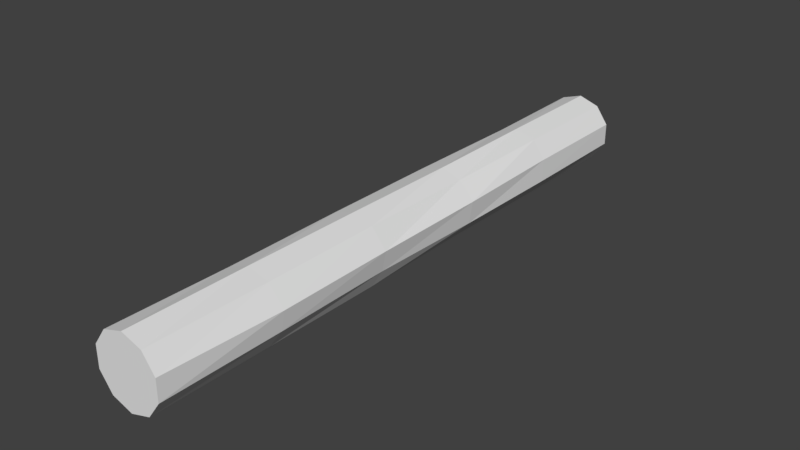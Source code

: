 # Source: log.blend  (saved by Blender 2.78.0; exported with 4.5.12 LTS)
import bpy
from mathutils import Matrix  # noqa: F401  (used for matrix-valued properties, if any)

bpy.ops.wm.read_factory_settings(use_empty=True)
scene = bpy.context.scene
scene.name = 'Scene'

# ---- collections
col_collection_1 = bpy.data.collections.new('Collection 1'); scene.collection.children.link(col_collection_1)

# ---- world
world_world = bpy.data.worlds.new('World'); scene.world = world_world
world_world.color = (0.05088, 0.05088, 0.05088)
world_world.use_sun_shadow = False
world_world.sun_shadow_jitter_overblur = 0.0
world_world.cycles.sampling_method = 'MANUAL'

# ---- meshes
me_cylinder_002 = bpy.data.meshes.new('Cylinder.002')
me_cylinder_002.from_pydata([(2.264e-08, 0.3425, -3.217), (0.2013, 0.2771, -3.217), (0.2013, 0.2771, 3.217), (2.264e-08, 0.3425, 3.217), (0.3257, 0.1058, -3.217), (0.3257, 0.1058, 3.217), (0.3257, -0.1058, -3.217), (0.3257, -0.1058, 3.217), (0.2013, -0.2771, -3.217), (0.2013, -0.2771, 3.217), (-7.294e-09, -0.3425, -3.217), (-7.294e-09, -0.3425, 3.217), (-0.2013, -0.2771, -3.217), (-0.2013, -0.2771, 3.217), (-0.3257, -0.1058, -3.217), (-0.3257, -0.1058, 3.217), (-0.3257, 0.1058, -3.217), (-0.3257, 0.1058, 3.217), (-0.2013, 0.2771, -3.217), (-0.2013, 0.2771, 3.217), (2.264e-08, 0.3425, -3.034), (2.264e-08, 0.3425, 3.034), (0.2013, 0.2771, 3.034), (0.2013, 0.2771, -3.034), (0.3257, 0.1058, 3.034), (0.3257, 0.1058, -3.034), (0.3257, -0.1058, 3.034), (0.3257, -0.1058, -3.034), (0.2013, -0.2771, 3.034), (0.2013, -0.2771, -3.034), (-7.294e-09, -0.3425, 3.034), (-7.294e-09, -0.3425, -3.034), (-0.2013, -0.2771, 3.034), (-0.2013, -0.2771, -3.034), (-0.3257, -0.1058, 3.034), (-0.3257, -0.1058, -3.034), (-0.3257, 0.1058, 3.034), (-0.3257, 0.1058, -3.034), (-0.2013, 0.2771, 3.034), (-0.2013, 0.2771, -3.034)], [], [(21, 3, 2, 22), (22, 2, 5, 24), (24, 5, 7, 26), (26, 7, 9, 28), (28, 9, 11, 30), (30, 11, 13, 32), (32, 13, 15, 34), (34, 15, 17, 36), (36, 17, 19, 38), (38, 19, 3, 21), (0, 1, 4, 6, 8, 10, 12, 14, 16, 18), (2, 3, 19, 17, 15, 13, 11, 9, 7, 5), (18, 39, 20, 0), (16, 37, 39, 18), (14, 35, 37, 16), (12, 33, 35, 14), (10, 31, 33, 12), (8, 29, 31, 10), (6, 27, 29, 8), (4, 25, 27, 6), (1, 23, 25, 4), (0, 20, 23, 1)])
me_cylinder_002.use_remesh_preserve_volume = False
me_cylinder_002.use_remesh_preserve_attributes = False
me_cylinder_002.use_mirror_vertex_groups = False
me_cylinder_002.update()
me_cylinder = bpy.data.meshes.new('Cylinder')
me_cylinder.from_pydata([(2.235e-08, 0.3425, -3.217), (1.972e-08, 0.3425, 3.217), (0.2013, 0.2771, -3.217), (0.2013, 0.2771, 3.217), (0.3257, 0.1058, -3.217), (0.3257, 0.1058, 3.217), (0.3257, -0.1058, -3.217), (0.3257, -0.1058, 3.217), (0.2013, -0.2771, -3.217), (0.2013, -0.2771, 3.217), (-4.21e-09, -0.3425, -3.217), (-3.158e-09, -0.3425, 3.217), (-0.2013, -0.2771, -3.217), (-0.2013, -0.2771, 3.217), (-0.3257, -0.1058, -3.217), (-0.3257, -0.1058, 3.217), (-0.3257, 0.1058, -3.217), (-0.3257, 0.1058, 3.217), (-0.2013, 0.2771, -3.217), (-0.2013, 0.2771, 3.217), (2.603e-08, 0.376, -3.217), (0.221, 0.3042, -3.217), (0.221, 0.3042, 3.217), (2.603e-08, 0.376, 3.217), (0.3576, 0.1162, -3.217), (0.3576, 0.1162, 3.217), (0.3576, -0.1162, -3.217), (0.3576, -0.1162, 3.217), (0.221, -0.3042, -3.217), (0.221, -0.3042, 3.217), (-6.841e-09, -0.376, -3.217), (-6.841e-09, -0.376, 3.217), (-0.221, -0.3042, -3.217), (-0.221, -0.3042, 3.217), (-0.3576, -0.1162, -3.217), (-0.3576, -0.1162, 3.217), (-0.3576, 0.1162, -3.217), (-0.3576, 0.1162, 3.217), (-0.221, 0.3042, -3.217), (-0.221, 0.3042, 3.217), (0.0008425, 0.3746, -1.93), (0.01332, 0.3762, -0.6417), (4.589e-06, 0.3746, 0.6508), (-0.01253, 0.3698, 1.926), (0.2235, 0.3034, 1.926), (0.2223, 0.3101, 0.6445), (0.2049, 0.2887, -0.6666), (0.2198, 0.3036, -1.939), (0.385, 0.09385, 1.918), (0.3763, 0.1025, 0.6383), (0.3803, 0.1107, -0.6585), (0.3579, 0.116, -1.931), (0.3565, -0.1123, 1.933), (0.332, -0.1164, 0.6396), (0.3509, -0.1267, -0.645), (0.3618, -0.1231, -1.915), (0.2196, -0.3073, 1.943), (0.2197, -0.308, 0.648), (0.2062, -0.3019, -0.6415), (0.2207, -0.299, -1.921), (-0.01869, -0.3848, 1.937), (0.01393, -0.3674, 0.6313), (0.0006391, -0.3863, -0.6388), (-0.0186, -0.3576, -1.925), (-0.2321, -0.3213, 1.932), (-0.2458, -0.3207, 0.6206), (-0.2214, -0.301, -0.643), (-0.2108, -0.3346, -1.951), (-0.3451, -0.1207, 1.933), (-0.3679, -0.105, 0.6642), (-0.3493, -0.1212, -0.6436), (-0.3615, -0.107, -1.922), (-0.3463, 0.1132, 1.937), (-0.3487, 0.1128, 0.634), (-0.3688, 0.1011, -0.6319), (-0.3384, 0.1158, -1.942), (-0.2321, 0.2873, 1.947), (-0.2204, 0.3066, 0.6414), (-0.2209, 0.304, -0.6389), (-0.2138, 0.2941, -1.952)], [], [(43, 23, 22, 44), (44, 22, 25, 48), (48, 25, 27, 52), (52, 27, 29, 56), (56, 29, 31, 60), (60, 31, 33, 64), (64, 33, 35, 68), (68, 35, 37, 72), (72, 37, 39, 76), (76, 39, 23, 43), (2, 0, 20, 21), (1, 3, 22, 23), (4, 2, 21, 24), (3, 5, 25, 22), (6, 4, 24, 26), (5, 7, 27, 25), (8, 6, 26, 28), (7, 9, 29, 27), (10, 8, 28, 30), (9, 11, 31, 29), (12, 10, 30, 32), (11, 13, 33, 31), (14, 12, 32, 34), (13, 15, 35, 33), (16, 14, 34, 36), (15, 17, 37, 35), (18, 16, 36, 38), (17, 19, 39, 37), (0, 18, 38, 20), (19, 1, 23, 39), (3, 1, 0), (19, 18, 1), (3, 0, 2), (17, 16, 19), (5, 3, 2), (18, 0, 1), (5, 2, 4), (15, 16, 17), (16, 18, 19), (14, 16, 15), (7, 5, 6), (6, 9, 7), (13, 14, 15), (8, 9, 6), (13, 12, 14), (11, 12, 13), (8, 11, 9), (11, 10, 12), (10, 11, 8), (6, 5, 4), (38, 79, 40, 20), (79, 78, 41, 40), (78, 77, 42, 41), (77, 76, 43, 42), (36, 75, 79, 38), (75, 74, 78, 79), (74, 73, 77, 78), (73, 72, 76, 77), (34, 71, 75, 36), (71, 70, 74, 75), (70, 69, 73, 74), (69, 68, 72, 73), (32, 67, 71, 34), (67, 66, 70, 71), (66, 65, 69, 70), (65, 64, 68, 69), (30, 63, 67, 32), (63, 62, 66, 67), (62, 61, 65, 66), (61, 60, 64, 65), (28, 59, 63, 30), (59, 58, 62, 63), (58, 57, 61, 62), (57, 56, 60, 61), (26, 55, 59, 28), (55, 54, 58, 59), (54, 53, 57, 58), (53, 52, 56, 57), (24, 51, 55, 26), (51, 50, 54, 55), (50, 49, 53, 54), (49, 48, 52, 53), (21, 47, 51, 24), (47, 46, 50, 51), (46, 45, 49, 50), (45, 44, 48, 49), (20, 40, 47, 21), (40, 41, 46, 47), (41, 42, 45, 46), (42, 43, 44, 45)])
me_cylinder.use_remesh_preserve_volume = False
me_cylinder.use_remesh_preserve_attributes = False
me_cylinder.use_mirror_vertex_groups = False
me_cylinder.update()

# ---- objects
ob_core = bpy.data.objects.new('Core', me_cylinder_002)
ob_bark = bpy.data.objects.new('Bark', me_cylinder)

# ---- transforms, parenting, visibility, modifiers, constraints
ob_core.location = (0.0, 0.0, 0.0)
ob_core.rotation_euler = (1.571, -0.0, 0.0)
ob_core.lineart.crease_threshold = 0.0
ob_bark.location = (0.0, 0.0, 0.0)
ob_bark.rotation_euler = (1.571, -0.0, 0.0)
ob_bark.lineart.crease_threshold = 0.0

# ---- collection membership
col_collection_1.objects.link(ob_core)
col_collection_1.objects.link(ob_bark)

# ---- scene / render settings (as saved in the file)
scene.frame_start = 1; scene.frame_end = 250; scene.frame_set(1)
scene.render.engine = 'BLENDER_EEVEE_NEXT'
scene.render.resolution_percentage = 50
scene.render.dither_intensity = 0.0
scene.cycles.use_denoising = False
scene.cycles.samples = 128
scene.cycles.sampling_pattern = 'TABULATED_SOBOL'
scene.cycles.light_sampling_threshold = 0.0
scene.cycles.use_adaptive_sampling = False
scene.cycles.use_light_tree = False
scene.cycles.blur_glossy = 0.0
scene.cycles.sample_clamp_indirect = 0.0
scene.view_settings.view_transform = 'Standard'
bpy.context.view_layer.update()

# ---- added for rendering (the .blend has no active camera and no usable light): camera, sun
cam_auto = bpy.data.cameras.new('AutoCamera')
cam_auto.lens = 50.0
cam_auto.sensor_width = 36.0
cam_auto.clip_end = 1000.0
ob_auto_camera = bpy.data.objects.new('AutoCamera', cam_auto)
scene.collection.objects.link(ob_auto_camera)
ob_auto_camera.location = (6.04328, -7.24217, 4.82307)
ob_auto_camera.rotation_euler = (1.09748, -7.21219e-08, 0.694738)
scene.camera = ob_auto_camera
light_auto_sun = bpy.data.lights.new('AutoSun', 'SUN')
light_auto_sun.energy = 3.0
light_auto_sun.angle = 0.0523599
ob_auto_sun = bpy.data.objects.new('AutoSun', light_auto_sun)
scene.collection.objects.link(ob_auto_sun)
ob_auto_sun.rotation_euler = (0.872665, 0.174533, 0.523599)
bpy.context.view_layer.update()
